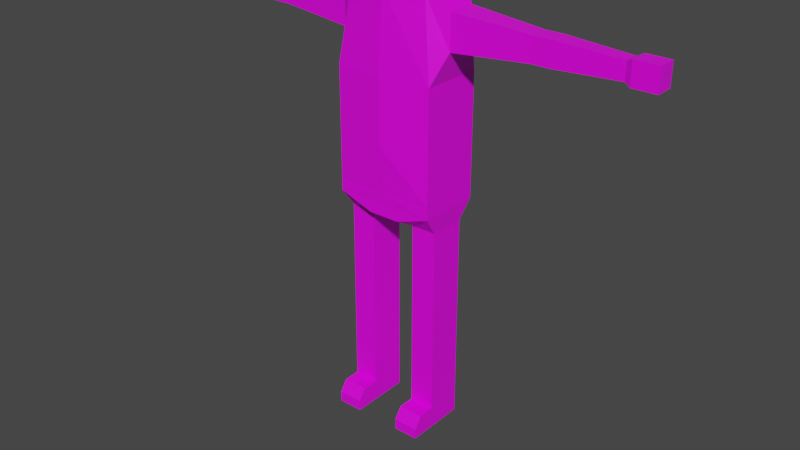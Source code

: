 # Source: MainCharacter.blend  (saved by Blender 2.92.15; exported with 4.5.12 LTS)
import bpy
from mathutils import Matrix  # noqa: F401  (used for matrix-valued properties, if any)

bpy.ops.wm.read_factory_settings(use_empty=True)
scene = bpy.context.scene
scene.name = 'Scene'

# ---- collections
col_collection = bpy.data.collections.new('Collection'); scene.collection.children.link(col_collection)

# ---- images (referenced by path relative to the original .blend; pixels are not part of the script)
import os
ASSET_DIR = os.environ.get("B2B_ASSET_DIR", "")  # directory of the original .blend (textures are referenced by path, not embedded)
HERE = os.path.dirname(os.path.abspath(__file__))  # packed textures are extracted next to this script under _unpacked/

def load_image(name, relpath, width, height, colorspace="sRGB"):
    """Load a texture the original file referenced (path relative to the .blend, or extracted next to this script)."""
    p = next((c for c in (os.path.join(HERE, relpath), os.path.join(ASSET_DIR, relpath)) if relpath and os.path.exists(c)), "")
    if p:
        img = bpy.data.images.load(p, check_existing=True)
        img.name = name
    else:  # same state as the original file: an image datablock whose file is absent (Cycles renders it pink)
        img = bpy.data.images.new(name, width, height)
        img.source = "FILE"
        img.filepath = "//" + (relpath or name)
    img.colorspace_settings.name = colorspace
    return img
img_palettecharacter_png = load_image('paletteCharacter.png', 'Palettes/paletteCharacter.png', 1024, 1024, 'sRGB')

# ---- materials (node trees are filled in below, after node groups)
mat_material = bpy.data.materials.new('Material')
mat_material.alpha_threshold = 0.0
mat_material.use_transparent_shadow = False
mat_material.line_color = (0.0, 0.0, 0.0, 1.0)

# ---- material node trees
mat_material.use_nodes = True; mat_material.node_tree.nodes.clear()
_N = mat_material.node_tree.nodes; _L = mat_material.node_tree.links
n0 = _N.new('ShaderNodeOutputMaterial'); n0.name = 'Material Output'; n0.location = (300, 300)
n1 = _N.new('ShaderNodeBsdfPrincipled'); n1.name = 'Principled BSDF'; n1.location = (10, 300)
n1.distribution = 'GGX'
n1.subsurface_method = 'BURLEY'
n1.inputs[2].default_value = 0.4
n1.inputs[3].default_value = 1.45
n1.inputs[27].default_value = (0.0, 0.0, 0.0, 1.0)
n1.inputs[28].default_value = 1.0
n2 = _N.new('ShaderNodeTexImage'); n2.name = 'Image Texture'; n2.location = (-352, 265)
n2.image = img_palettecharacter_png
n2.interpolation = 'Closest'
_L.new(n1.outputs[0], n0.inputs[0])
_L.new(n2.outputs[0], n1.inputs[0])
n0.is_active_output = True

# ---- world
world_world = bpy.data.worlds.new('World'); scene.world = world_world
world_world.use_nodes = True; world_world.node_tree.nodes.clear()
_N = world_world.node_tree.nodes; _L = world_world.node_tree.links
n0 = _N.new('ShaderNodeOutputWorld'); n0.name = 'World Output'; n0.location = (300, 300)
n1 = _N.new('ShaderNodeBackground'); n1.name = 'Background'; n1.location = (10, 300)
n1.inputs[0].default_value = (0.05088, 0.05088, 0.05088, 1.0)
_L.new(n1.outputs[0], n0.inputs[0])
n0.is_active_output = True
world_world.color = (0.05088, 0.05088, 0.05088)
world_world.use_sun_shadow = False
world_world.sun_shadow_jitter_overblur = 0.0

# ---- meshes
me_cube = bpy.data.meshes.new('Cube')
me_cube.from_pydata([(0.1601, 0.08086, 1.592), (0.05912, 0.09944, 0.8122), (0.1463, -0.1074, 1.592), (0.05912, -0.1343, 0.8122), (0.0, 0.09944, 0.8122), (0.0, -0.1343, 1.592), (0.0, -0.1343, 0.8122), (0.0, 0.09944, 1.592), (0.1854, 0.09944, 1.309), (0.1854, 0.09944, 1.072), (0.1854, -0.1343, 1.309), (0.1854, -0.1343, 1.072), (0.0, -0.1542, 1.309), (0.0, -0.1542, 1.072), (0.0, 0.09944, 1.309), (0.0, 0.09944, 1.072), (0.1854, 0.09944, 0.8558), (0.1854, -0.1343, 0.8558), (0.0, -0.1343, 0.8558), (0.0, 0.09944, 0.8558), (0.1785, 0.05101, 0.7866), (0.08574, 0.05101, 0.7866), (0.1785, -0.0859, 0.7866), (0.08574, -0.0859, 0.7866), (0.1785, 0.05101, 0.4737), (0.08574, 0.05101, 0.4737), (0.1785, -0.0859, 0.4737), (0.08574, -0.0859, 0.4737), (0.1785, 0.05101, 0.3973), (0.08574, 0.05101, 0.3973), (0.1785, -0.0859, 0.3973), (0.08574, -0.0859, 0.3973), (0.1785, 0.05101, 0.4355), (0.08574, 0.05101, 0.4355), (0.1785, -0.0859, 0.4355), (0.08574, -0.0859, 0.4355), (0.1785, 0.05101, 0.0806), (0.08574, 0.05101, 0.0806), (0.1785, -0.0859, 0.0806), (0.08574, -0.0859, 0.0806), (0.1785, 0.05101, 0.0), (0.08574, 0.05101, 0.0), (0.1785, -0.0859, 0.0), (0.08574, -0.0859, 0.0), (0.1785, -0.1488, 0.0806), (0.08574, -0.1488, 0.0806), (0.1785, -0.1488, 0.0), (0.08574, -0.1488, 0.0), (0.1785, -0.1774, 0.03947), (0.08574, -0.1774, 0.03947), (0.1785, -0.1774, 0.0), (0.08574, -0.1774, 0.0), (0.2147, 0.03519, 1.542), (0.2147, -0.07008, 1.542), (0.2147, 0.03519, 1.414), (0.2147, -0.07008, 1.414), (0.4933, 0.01767, 1.521), (0.4933, -0.05257, 1.521), (0.4933, 0.01767, 1.435), (0.4933, -0.05257, 1.435), (0.56, 0.01767, 1.521), (0.56, -0.05257, 1.521), (0.56, 0.01767, 1.435), (0.56, -0.05257, 1.435), (0.5266, -0.05257, 1.435), (0.5266, -0.05257, 1.521), (0.5266, 0.01767, 1.521), (0.5266, 0.01767, 1.435), (0.798, 0.008079, 1.509), (0.798, -0.04298, 1.509), (0.798, 0.008079, 1.447), (0.798, -0.04298, 1.447), (0.8182, 0.01626, 1.519), (0.8182, -0.05115, 1.519), (0.8182, 0.01626, 1.437), (0.8182, -0.05115, 1.437), (0.9053, 0.01626, 1.519), (0.9053, -0.05115, 1.519), (0.9053, 0.01626, 1.437), (0.9053, -0.05115, 1.437), (0.05168, 0.00713, 1.62), (0.05168, -0.04203, 1.62), (0.0, 0.00713, 1.62), (0.0, -0.04203, 1.62), (0.05168, 0.00713, 1.66), (0.05168, -0.04203, 1.66), (0.0, 0.00713, 1.66), (0.0, -0.04203, 1.66), (0.1002, 0.06911, 1.671), (0.1002, -0.104, 1.671), (0.0, 0.06911, 1.671), (0.0, -0.104, 1.671), (0.1002, 0.06911, 1.863), (0.1002, -0.104, 1.863), (0.0, 0.06911, 1.863), (0.0, -0.104, 1.863), (0.0, 0.07941, 1.732), (0.0, 0.07941, 1.803), (0.107, -0.1143, 1.732), (0.107, -0.1143, 1.803), (0.0, -0.1143, 1.803), (0.0, -0.1143, 1.732), (0.107, 0.07941, 1.732), (0.107, 0.07941, 1.803), (0.107, -0.04044, 1.744), (0.107, -0.04044, 1.79), (0.107, 0.005539, 1.744), (0.107, 0.005539, 1.79), (0.137, -0.04044, 1.744), (0.137, -0.04044, 1.79), (0.137, 0.005539, 1.744), (0.137, 0.005539, 1.79), (0.04686, -0.1143, 1.773), (0.04686, -0.1143, 1.791), (0.01993, -0.1143, 1.791), (0.01993, -0.1143, 1.773), (0.03101, -0.1143, 1.773), (0.03101, -0.1143, 1.791), (0.04686, -0.1154, 1.773), (0.04686, -0.1154, 1.791), (0.01993, -0.1154, 1.773), (0.01993, -0.1154, 1.791), (0.03101, -0.1154, 1.773), (0.03101, -0.1154, 1.791), (0.1027, 0.07359, 1.876), (0.1027, -0.1085, 1.876), (0.0, 0.07359, 1.876), (0.0, -0.1085, 1.876), (0.0, 0.08443, 1.813), (0.1098, -0.1193, 1.813), (0.0, -0.1193, 1.813), (0.1098, 0.08443, 1.813), (0.0, 0.08313, 1.821), (0.109, -0.118, 1.821), (0.109, 0.08313, 1.821), (0.0, -0.118, 1.821), (0.0853, -0.1851, 1.815), (0.0, -0.1851, 1.825), (0.0848, -0.1838, 1.822), (0.0, -0.1838, 1.832), (0.1854, 0.09944, 0.9024), (0.1854, -0.1343, 0.9024), (0.0, -0.1386, 0.9024), (0.0, 0.09944, 0.9024)], [], [(4, 1, 3, 6), (0, 2, 53, 52), (14, 7, 0, 8), (0, 7, 82, 80), (10, 2, 5, 12), (141, 11, 13, 142), (11, 10, 12, 13), (143, 15, 9, 140), (15, 14, 8, 9), (140, 9, 11, 141), (9, 8, 10, 11), (16, 17, 22, 20), (4, 19, 16, 1), (3, 17, 18, 6), (23, 21, 25, 27), (1, 16, 20, 21), (3, 1, 21, 23), (17, 3, 23, 22), (33, 32, 28, 29), (21, 20, 24, 25), (20, 22, 26, 24), (22, 23, 27, 26), (28, 30, 38, 36), (32, 34, 30, 28), (34, 35, 31, 30), (35, 33, 29, 31), (27, 25, 33, 35), (26, 27, 35, 34), (24, 26, 34, 32), (25, 24, 32, 33), (36, 38, 42, 40), (30, 31, 39, 38), (31, 29, 37, 39), (29, 28, 36, 37), (41, 40, 42, 43), (43, 42, 46, 47), (39, 37, 41, 43), (37, 36, 40, 41), (46, 44, 48, 50), (39, 43, 47, 45), (38, 39, 45, 44), (42, 38, 44, 46), (48, 49, 51, 50), (44, 45, 49, 48), (45, 47, 51, 49), (47, 46, 50, 51), (53, 55, 59, 57), (2, 10, 55, 53), (10, 8, 54, 55), (8, 0, 52, 54), (65, 64, 63, 61), (52, 53, 57, 56), (55, 54, 58, 59), (54, 52, 56, 58), (63, 62, 70, 71), (66, 65, 61, 60), (64, 67, 62, 63), (67, 66, 60, 62), (58, 56, 66, 67), (59, 58, 67, 64), (56, 57, 65, 66), (57, 59, 64, 65), (68, 69, 73, 72), (62, 60, 68, 70), (61, 63, 71, 69), (60, 61, 69, 68), (75, 74, 78, 79), (71, 70, 74, 75), (70, 68, 72, 74), (69, 71, 75, 73), (78, 76, 77, 79), (74, 72, 76, 78), (73, 75, 79, 77), (72, 73, 77, 76), (80, 82, 86, 84), (2, 0, 80, 81), (5, 2, 81, 83), (87, 85, 89, 91), (83, 81, 85, 87), (81, 80, 84, 85), (100, 99, 93, 95), (85, 84, 88, 89), (84, 86, 90, 88), (92, 94, 95, 93), (99, 103, 92, 93), (103, 97, 94, 92), (88, 90, 96, 102), (102, 96, 97, 103), (89, 88, 102, 98), (98, 102, 103, 99), (91, 89, 98, 101), (101, 98, 99, 100), (104, 105, 107, 106), (108, 110, 111, 109), (105, 104, 108, 109), (107, 105, 109, 111), (106, 107, 111, 110), (104, 106, 110, 108), (116, 117, 113, 112), (115, 114, 117, 116), (122, 118, 119, 123), (120, 122, 123, 121), (116, 112, 118, 122), (115, 116, 122, 120), (112, 113, 119, 118), (113, 117, 123, 119), (117, 114, 121, 123), (114, 115, 120, 121), (135, 133, 125, 127), (124, 126, 127, 125), (133, 134, 124, 125), (134, 132, 126, 124), (128, 131, 129, 130), (131, 128, 132, 134), (129, 131, 134, 133), (130, 129, 136, 137), (137, 136, 138, 139), (129, 133, 138, 136), (133, 135, 139, 138), (16, 140, 141, 17), (19, 143, 140, 16), (17, 141, 142, 18)])
_uv = me_cube.uv_layers.new(name='UVMap')
_uv.uv.foreach_set('vector', [0.3496, 0.7891, 0.3496, 0.7891, 0.3496, 0.7891, 0.3496, 0.7891, 0.6953, 0.1992, 0.6953, 0.1992, 0.6953, 0.1992, 0.6953, 0.1992, 0.6953, 0.1992, 0.6953, 0.1992, 0.6953, 0.1992, 0.6953, 0.1992, 0.6953, 0.1992, 0.6953, 0.1992, 0.6953, 0.1992, 0.6953, 0.1992, 0.6953, 0.1992, 0.6953, 0.1992, 0.6953, 0.1992, 0.6953, 0.1992, 0.6953, 0.1992, 0.6953, 0.1992, 0.6953, 0.1992, 0.6953, 0.1992, 0.6953, 0.1992, 0.6953, 0.1992, 0.6953, 0.1992, 0.6953, 0.1992, 0.6953, 0.1992, 0.6953, 0.1992, 0.6953, 0.1992, 0.6953, 0.1992, 0.6953, 0.1992, 0.6953, 0.1992, 0.6953, 0.1992, 0.6953, 0.1992, 0.6953, 0.1992, 0.6953, 0.1992, 0.6953, 0.1992, 0.6953, 0.1992, 0.6953, 0.1992, 0.6953, 0.1992, 0.6953, 0.1992, 0.6953, 0.1992, 0.3496, 0.7891, 0.3496, 0.7891, 0.3496, 0.7891, 0.3496, 0.7891, 0.3496, 0.7891, 0.3496, 0.7891, 0.3496, 0.7891, 0.3496, 0.7891, 0.3496, 0.7891, 0.3496, 0.7891, 0.3496, 0.7891, 0.3496, 0.7891, 0.3496, 0.7891, 0.3496, 0.7891, 0.3496, 0.7891, 0.3496, 0.7891, 0.3496, 0.7891, 0.3496, 0.7891, 0.3496, 0.7891, 0.3496, 0.7891, 0.3496, 0.7891, 0.3496, 0.7891, 0.3496, 0.7891, 0.3496, 0.7891, 0.3496, 0.7891, 0.3496, 0.7891, 0.3496, 0.7891, 0.3496, 0.7891, 0.3496, 0.7891, 0.3496, 0.7891, 0.3496, 0.7891, 0.3496, 0.7891, 0.3496, 0.7891, 0.3496, 0.7891, 0.3496, 0.7891, 0.3496, 0.7891, 0.3496, 0.7891, 0.3496, 0.7891, 0.3496, 0.7891, 0.3496, 0.7891, 0.3496, 0.7891, 0.3496, 0.7891, 0.3496, 0.7891, 0.3496, 0.7891, 0.3496, 0.7891, 0.3496, 0.7891, 0.3496, 0.7891, 0.3496, 0.7891, 0.3496, 0.7891, 0.3496, 0.7891, 0.3496, 0.7891, 0.3496, 0.7891, 0.3496, 0.7891, 0.3496, 0.7891, 0.3496, 0.7891, 0.3496, 0.7891, 0.3496, 0.7891, 0.3496, 0.7891, 0.3496, 0.7891, 0.3496, 0.7891, 0.3496, 0.7891, 0.3496, 0.7891, 0.3496, 0.7891, 0.3496, 0.7891, 0.3496, 0.7891, 0.3496, 0.7891, 0.3496, 0.7891, 0.3496, 0.7891, 0.3496, 0.7891, 0.3496, 0.7891, 0.3496, 0.7891, 0.3496, 0.7891, 0.3496, 0.7891, 0.3496, 0.7891, 0.3496, 0.7891, 0.3496, 0.7891, 0.7852, 0.9297, 0.7852, 0.9297, 0.7852, 0.9297, 0.7852, 0.9297, 0.3496, 0.7891, 0.3496, 0.7891, 0.3496, 0.7891, 0.3496, 0.7891, 0.3496, 0.7891, 0.3496, 0.7891, 0.3496, 0.7891, 0.3496, 0.7891, 0.3496, 0.7891, 0.3496, 0.7891, 0.3496, 0.7891, 0.3496, 0.7891, 0.7852, 0.9297, 0.7852, 0.9297, 0.7852, 0.9297, 0.7852, 0.9297, 0.7852, 0.9297, 0.7852, 0.9297, 0.7852, 0.9297, 0.7852, 0.9297, 0.7852, 0.9297, 0.7852, 0.9297, 0.7852, 0.9297, 0.7852, 0.9297, 0.7852, 0.9297, 0.7852, 0.9297, 0.7852, 0.9297, 0.7852, 0.9297, 0.7852, 0.9297, 0.7852, 0.9297, 0.7852, 0.9297, 0.7852, 0.9297, 0.7852, 0.9297, 0.7852, 0.9297, 0.7852, 0.9297, 0.7852, 0.9297, 0.7852, 0.9297, 0.7852, 0.9297, 0.7852, 0.9297, 0.7852, 0.9297, 0.7852, 0.9297, 0.7852, 0.9297, 0.7852, 0.9297, 0.7852, 0.9297, 0.7852, 0.9297, 0.7852, 0.9297, 0.7852, 0.9297, 0.7852, 0.9297, 0.7852, 0.9297, 0.7852, 0.9297, 0.7852, 0.9297, 0.7852, 0.9297, 0.7852, 0.9297, 0.7852, 0.9297, 0.7852, 0.9297, 0.7852, 0.9297, 0.7852, 0.9297, 0.7852, 0.9297, 0.7852, 0.9297, 0.7852, 0.9297, 0.2148, 0.4414, 0.2148, 0.4414, 0.2148, 0.4414, 0.2148, 0.4414, 0.6953, 0.1992, 0.6953, 0.1992, 0.6953, 0.1992, 0.6953, 0.1992, 0.6953, 0.1992, 0.6953, 0.1992, 0.6953, 0.1992, 0.6953, 0.1992, 0.6953, 0.1992, 0.6953, 0.1992, 0.6953, 0.1992, 0.6953, 0.1992, 0.2148, 0.4414, 0.2148, 0.4414, 0.2148, 0.4414, 0.2148, 0.4414, 0.2148, 0.4414, 0.2148, 0.4414, 0.2148, 0.4414, 0.2148, 0.4414, 0.2148, 0.4414, 0.2148, 0.4414, 0.2148, 0.4414, 0.2148, 0.4414, 0.2148, 0.4414, 0.2148, 0.4414, 0.2148, 0.4414, 0.2148, 0.4414, 0.2148, 0.4414, 0.2148, 0.4414, 0.2148, 0.4414, 0.2148, 0.4414, 0.2148, 0.4414, 0.2148, 0.4414, 0.2148, 0.4414, 0.2148, 0.4414, 0.2148, 0.4414, 0.2148, 0.4414, 0.2148, 0.4414, 0.2148, 0.4414, 0.2148, 0.4414, 0.2148, 0.4414, 0.2148, 0.4414, 0.2148, 0.4414, 0.2148, 0.4414, 0.2148, 0.4414, 0.2148, 0.4414, 0.2148, 0.4414, 0.2148, 0.4414, 0.2148, 0.4414, 0.2148, 0.4414, 0.2148, 0.4414, 0.2148, 0.4414, 0.2148, 0.4414, 0.2148, 0.4414, 0.2148, 0.4414, 0.2148, 0.4414, 0.2148, 0.4414, 0.2148, 0.4414, 0.2148, 0.4414, 0.2148, 0.4414, 0.2148, 0.4414, 0.2148, 0.4414, 0.2148, 0.4414, 0.2148, 0.4414, 0.2148, 0.4414, 0.2148, 0.4414, 0.2148, 0.4414, 0.2148, 0.4414, 0.2148, 0.4414, 0.2148, 0.4414, 0.2148, 0.4414, 0.2148, 0.4414, 0.2148, 0.4414, 0.2148, 0.4414, 0.2148, 0.4414, 0.2148, 0.4414, 0.2148, 0.4414, 0.2148, 0.4414, 0.2148, 0.4414, 0.2148, 0.4414, 0.2148, 0.4414, 0.2148, 0.4414, 0.2148, 0.4414, 0.2148, 0.4414, 0.2148, 0.4414, 0.2148, 0.4414, 0.2148, 0.4414, 0.2148, 0.4414, 0.2148, 0.4414, 0.2148, 0.4414, 0.2148, 0.4414, 0.2148, 0.4414, 0.2148, 0.4414, 0.2148, 0.4414, 0.2148, 0.4414, 0.2148, 0.4414, 0.2148, 0.4414, 0.2148, 0.4414, 0.2148, 0.4414, 0.2148, 0.4414, 0.2148, 0.4414, 0.2148, 0.4414, 0.2148, 0.4414, 0.2148, 0.4414, 0.2148, 0.4414, 0.2148, 0.4414, 0.2148, 0.4414, 0.2148, 0.4414, 0.2148, 0.4414, 0.2148, 0.4414, 0.2148, 0.4414, 0.6953, 0.1992, 0.6953, 0.1992, 0.6953, 0.1992, 0.6953, 0.1992, 0.6953, 0.1992, 0.6953, 0.1992, 0.6953, 0.1992, 0.6953, 0.1992, 0.2148, 0.4414, 0.2148, 0.4414, 0.2148, 0.4414, 0.2148, 0.4414, 0.2148, 0.4414, 0.2148, 0.4414, 0.2148, 0.4414, 0.2148, 0.4414, 0.2148, 0.4414, 0.2148, 0.4414, 0.2148, 0.4414, 0.2148, 0.4414, 0.2148, 0.4414, 0.2148, 0.4414, 0.2148, 0.4414, 0.2148, 0.4414, 0.2148, 0.4414, 0.2148, 0.4414, 0.2148, 0.4414, 0.2148, 0.4414, 0.2148, 0.4414, 0.2148, 0.4414, 0.2148, 0.4414, 0.2148, 0.4414, 0.2148, 0.4414, 0.2148, 0.4414, 0.2148, 0.4414, 0.2148, 0.4414, 0.2148, 0.4414, 0.2148, 0.4414, 0.2148, 0.4414, 0.2148, 0.4414, 0.2148, 0.4414, 0.2148, 0.4414, 0.2148, 0.4414, 0.2148, 0.4414, 0.2148, 0.4414, 0.2148, 0.4414, 0.2148, 0.4414, 0.2148, 0.4414, 0.2148, 0.4414, 0.2148, 0.4414, 0.2148, 0.4414, 0.2148, 0.4414, 0.2148, 0.4414, 0.2148, 0.4414, 0.2148, 0.4414, 0.2148, 0.4414, 0.2148, 0.4414, 0.2148, 0.4414, 0.2148, 0.4414, 0.2148, 0.4414, 0.2148, 0.4414, 0.2148, 0.4414, 0.2148, 0.4414, 0.2148, 0.4414, 0.2148, 0.4414, 0.2148, 0.4414, 0.2148, 0.4414, 0.2148, 0.4414, 0.2148, 0.4414, 0.2148, 0.4414, 0.2148, 0.4414, 0.2148, 0.4414, 0.2148, 0.4414, 0.2148, 0.4414, 0.2148, 0.4414, 0.2148, 0.4414, 0.2148, 0.4414, 0.2148, 0.4414, 0.2148, 0.4414, 0.2148, 0.4414, 0.2148, 0.4414, 0.2148, 0.4414, 0.2148, 0.4414, 0.2148, 0.4414, 0.2148, 0.4414, 0.2148, 0.4414, 0.2148, 0.4414, 0.2148, 0.4414, 0.2148, 0.4414, 0.2148, 0.4414, 0.2148, 0.4414, 0.2148, 0.4414, 0.08984, 0.9766, 0.08984, 0.9766, 0.08984, 0.9766, 0.08984, 0.9766, 0.9453, 0.9258, 0.9453, 0.9258, 0.9453, 0.9258, 0.9453, 0.9258, 0.08984, 0.9766, 0.08984, 0.9766, 0.08984, 0.9766, 0.08984, 0.9766, 0.9453, 0.9258, 0.9453, 0.9258, 0.9453, 0.9258, 0.9453, 0.9258, 0.08984, 0.9766, 0.08984, 0.9766, 0.08984, 0.9766, 0.08984, 0.9766, 0.9453, 0.9258, 0.9453, 0.9258, 0.9453, 0.9258, 0.9453, 0.9258, 0.08984, 0.9766, 0.08984, 0.9766, 0.08984, 0.9766, 0.08984, 0.9766, 0.08984, 0.9766, 0.08984, 0.9766, 0.08984, 0.9766, 0.08984, 0.9766, 0.9453, 0.9258, 0.9453, 0.9258, 0.9453, 0.9258, 0.9453, 0.9258, 0.9453, 0.9258, 0.9453, 0.9258, 0.9453, 0.9258, 0.9453, 0.9258, 0.3164, 0.6875, 0.3164, 0.6875, 0.3164, 0.6875, 0.3164, 0.6875, 0.3164, 0.6875, 0.3164, 0.6875, 0.3164, 0.6875, 0.3164, 0.6875, 0.3164, 0.6875, 0.3164, 0.6875, 0.3164, 0.6875, 0.3164, 0.6875, 0.3164, 0.6875, 0.3164, 0.6875, 0.3164, 0.6875, 0.3164, 0.6875, 0.3164, 0.6875, 0.3164, 0.6875, 0.3164, 0.6875, 0.3164, 0.6875, 0.3164, 0.6875, 0.3164, 0.6875, 0.3164, 0.6875, 0.3164, 0.6875, 0.3164, 0.6875, 0.3164, 0.6875, 0.3164, 0.6875, 0.3164, 0.6875, 0.3164, 0.6875, 0.3164, 0.6875, 0.3164, 0.6875, 0.3164, 0.6875, 0.3164, 0.6875, 0.3164, 0.6875, 0.3164, 0.6875, 0.3164, 0.6875, 0.3164, 0.6875, 0.3164, 0.6875, 0.3164, 0.6875, 0.3164, 0.6875, 0.3164, 0.6875, 0.3164, 0.6875, 0.3164, 0.6875, 0.3164, 0.6875, 0.3496, 0.7891, 0.3496, 0.7891, 0.3496, 0.7891, 0.3496, 0.7891, 0.3496, 0.7891, 0.3496, 0.7891, 0.3496, 0.7891, 0.3496, 0.7891, 0.3496, 0.7891, 0.3496, 0.7891, 0.3496, 0.7891, 0.3496, 0.7891])
me_cube.materials.append(mat_material)
me_cube.use_remesh_preserve_volume = False
me_cube.use_remesh_preserve_attributes = False
me_cube.use_mirror_vertex_groups = False
me_cube.update()
arm_armature = bpy.data.armatures.new('Armature')  # bones are not reproduced

# ---- objects
ob_character = bpy.data.objects.new('Character', me_cube)
ob_armature = bpy.data.objects.new('Armature', arm_armature)

# ---- transforms, parenting, visibility, modifiers, constraints
ob_character.parent = ob_armature
ob_character.location = (0.0, 0.0, 0.0)
ob_character.lock_rotations_4d = False
ob_character.empty_display_type = 'ARROWS'
ob_character.lineart.crease_threshold = 0.0
_vg = ob_character.vertex_groups.new(name='Root')
for _i, _w in zip([1, 3, 4, 6, 9, 11, 13, 15, 16, 17, 18, 19, 21, 23, 140, 141, 142, 143], [0.4242, 0.2387, 0.6305, 0.5004, 0.001259, 0.001868, 0.1026, 0.08978, 0.05073, 0.01359, 0.5956, 0.681, 0.08922, 0.05435, 0.05703, 0.04703, 0.6239, 0.6738]): _vg.add([_i], _w, 'REPLACE')
_vg = ob_character.vertex_groups.new(name='Spine1')
for _i, _w in zip([1, 3, 4, 5, 6, 7, 8, 9, 10, 11, 12, 13, 14, 15, 16, 17, 18, 19, 54, 55, 140, 141, 142, 143], [0.02071, 0.01694, 0.04649, 0.05032, 0.03877, 0.03647, 0.4355, 0.7286, 0.4392, 0.7241, 0.4871, 0.766, 0.4925, 0.81, 0.05271, 0.05483, 0.09228, 0.0832, 0.05932, 0.05249, 0.1077, 0.1097, 0.1517, 0.1483]): _vg.add([_i], _w, 'REPLACE')
_vg = ob_character.vertex_groups.new(name='Spine2')
for _i, _w in zip([0, 2, 5, 7, 8, 9, 10, 11, 12, 13, 14, 15, 54, 55, 80, 81, 82, 83, 86, 87], [0.06284, 0.07088, 0.6399, 0.6455, 0.3802, 0.06081, 0.3823, 0.0626, 0.468, 0.06477, 0.4736, 0.05239, 0.05303, 0.04589, 0.04804, 0.04486, 0.3221, 0.3164, 0.02506, 0.03411]): _vg.add([_i], _w, 'REPLACE')
_vg = ob_character.vertex_groups.new(name='Head')
for _i, _w in zip([80, 81, 83, 84, 85, 86, 87, 88, 89, 90, 91, 92, 93, 94, 95, 96, 97, 98, 99, 100, 101, 102, 103, 104, 105, 106, 107, 108, 109, 110, 111, 112, 113, 114, 115, 116, 117, 118, 119, 120, 121, 122, 123, 124, 125, 126, 127, 128, 129, 130, 131, 132, 133, 134, 135, 136, 137, 138, 139], [0.04195, 0.05971, 0.01735, 0.7932, 0.8022, 0.8706, 0.8479, 0.9204, 0.9217, 0.937, 0.9366, 0.9925, 0.9923, 0.9949, 0.9943, 0.9729, 0.9892, 0.966, 0.986, 0.9886, 0.9721, 0.9663, 0.986, 1.0, 1.0, 1.0, 1.0, 1.0, 1.0, 1.0, 1.0, 1.0, 1.0, 1.0, 1.0, 1.0, 1.0, 1.0, 1.0, 1.0, 1.0, 1.0, 1.0, 1.0, 1.0, 1.0, 1.0, 1.0, 1.0, 1.0, 1.0, 1.0, 1.0, 1.0, 1.0, 1.0, 1.0, 1.0, 1.0]): _vg.add([_i], _w, 'REPLACE')
_vg = ob_character.vertex_groups.new(name='Shoulder.l')
for _i, _w in zip([0, 2, 5, 7, 8, 10, 12, 52, 53, 54, 55, 80, 81, 82, 83, 84, 85, 86, 87, 88, 89, 90, 91, 98, 102], [0.9201, 0.9058, 0.268, 0.2337, 0.1642, 0.1585, 0.0116, 0.9711, 0.963, 0.8648, 0.8776, 0.8625, 0.8633, 0.3481, 0.3428, 0.1756, 0.1659, 0.0561, 0.06964, 0.06607, 0.06729, 0.03218, 0.01814, 0.006969, 0.005115]): _vg.add([_i], _w, 'REPLACE')
_vg = ob_character.vertex_groups.new(name='UpperArm.l')
_vg = ob_character.vertex_groups.new(name='LowerArm.l')
for _i, _w in zip([56, 57, 58, 59, 60, 61, 62, 63, 64, 65, 66, 67, 68, 69, 70, 71, 72, 73, 74, 75], [0.9868, 0.9822, 0.9879, 0.9834, 0.9786, 0.982, 0.9803, 0.9832, 0.9898, 0.9888, 0.9904, 0.9916, 0.06759, 0.4482, 0.06207, 0.4525, 0.01296, 0.1463, 0.006354, 0.1392]): _vg.add([_i], _w, 'REPLACE')
_vg = ob_character.vertex_groups.new(name='Hand.l')
for _i, _w in zip([68, 69, 70, 71, 72, 73, 74, 75, 76, 77, 78, 79], [0.9324, 0.5518, 0.9379, 0.5475, 0.9685, 0.8537, 0.9718, 0.8608, 0.9934, 0.9811, 0.9941, 0.9839]): _vg.add([_i], _w, 'REPLACE')
_vg = ob_character.vertex_groups.new(name='Shoulder.r')
for _i, _w in zip([5, 7, 80, 81, 82, 83, 86, 87], [0.01162, 0.07004, 0.0325, 0.005055, 0.3067, 0.3062, 0.02118, 0.03044]): _vg.add([_i], _w, 'REPLACE')
_vg = ob_character.vertex_groups.new(name='UpperArm.r')
_vg = ob_character.vertex_groups.new(name='LowerArm.r')
_vg = ob_character.vertex_groups.new(name='Hand.r')
_vg = ob_character.vertex_groups.new(name='Hip.L')
for _i, _w in zip([1, 3, 4, 6, 9, 11, 13, 15, 16, 17, 18, 19, 20, 21, 22, 23, 24, 25, 140, 141, 142, 143], [0.5239, 0.7105, 0.3079, 0.4421, 0.1604, 0.1633, 0.05841, 0.03352, 0.8819, 0.8993, 0.2977, 0.2239, 0.9478, 0.8737, 0.9594, 0.9101, 0.007599, 0.003789, 0.8195, 0.8257, 0.2069, 0.1639]): _vg.add([_i], _w, 'REPLACE')
_vg = ob_character.vertex_groups.new(name='UpperLeg.L')
for _i, _w in zip([21, 24, 25, 26, 27, 28, 29, 30, 31, 32, 33, 34, 35], [0.000801, 0.8866, 0.8876, 0.893, 0.8945, 0.141, 0.1402, 0.08906, 0.08786, 0.6315, 0.6326, 0.4986, 0.4987]): _vg.add([_i], _w, 'REPLACE')
_vg = ob_character.vertex_groups.new(name='LowerLeg.L')
for _i, _w in zip([24, 25, 26, 27, 28, 29, 30, 31, 32, 33, 34, 35, 36, 37, 38, 39, 40, 41, 42, 43], [0.0821, 0.08134, 0.08404, 0.08291, 0.8399, 0.841, 0.8893, 0.8908, 0.3499, 0.349, 0.4903, 0.4905, 0.4787, 0.479, 0.01221, 0.01286, 0.4474, 0.4479, 0.004846, 0.005642]): _vg.add([_i], _w, 'REPLACE')
_vg = ob_character.vertex_groups.new(name='Foot.L')
for _i, _w in zip([36, 37, 38, 39, 40, 41, 42, 43, 44, 45, 46, 47, 48, 49, 50, 51], [0.5195, 0.5192, 0.9678, 0.9675, 0.5521, 0.5517, 0.9724, 0.972, 0.9914, 0.9915, 0.9951, 0.9954, 0.9965, 0.9964, 0.9971, 0.9977]): _vg.add([_i], _w, 'REPLACE')
_vg = ob_character.vertex_groups.new(name='Hip.R')
_vg = ob_character.vertex_groups.new(name='UpperLeg.R')
_vg = ob_character.vertex_groups.new(name='LowerLeg.R')
_vg = ob_character.vertex_groups.new(name='Foot.R')
_m = ob_character.modifiers.new('Mirror', 'MIRROR')
_m.use_clip = True
_m = ob_character.modifiers.new('Armature', 'ARMATURE')
_m.object = ob_armature
ob_armature.location = (0.0, 0.0, 0.0)
ob_armature.show_in_front = True
ob_armature.lineart.crease_threshold = 0.0

# ---- collection membership
col_collection.objects.link(ob_character)
col_collection.objects.link(ob_armature)

# ---- scene / render settings (as saved in the file)
scene.frame_start = 1; scene.frame_end = 22; scene.frame_set(1)
scene.render.engine = 'BLENDER_EEVEE_NEXT'
scene.cycles.use_denoising = False
scene.cycles.samples = 128
scene.cycles.sampling_pattern = 'TABULATED_SOBOL'
scene.cycles.use_adaptive_sampling = False
scene.cycles.use_light_tree = False
scene.view_settings.view_transform = 'Filmic'
bpy.context.view_layer.update()

# ---- added for rendering (the .blend has no active camera and no usable light): camera, sun
cam_auto = bpy.data.cameras.new('AutoCamera')
cam_auto.lens = 50.0
cam_auto.sensor_width = 36.0
cam_auto.clip_end = 1000.0
ob_auto_camera = bpy.data.objects.new('AutoCamera', cam_auto)
scene.collection.objects.link(ob_auto_camera)
ob_auto_camera.location = (2.17448, -2.65844, 2.48687)
ob_auto_camera.rotation_euler = (1.09748, -7.21219e-08, 0.694738)
scene.camera = ob_auto_camera
light_auto_sun = bpy.data.lights.new('AutoSun', 'SUN')
light_auto_sun.energy = 3.0
light_auto_sun.angle = 0.0523599
ob_auto_sun = bpy.data.objects.new('AutoSun', light_auto_sun)
scene.collection.objects.link(ob_auto_sun)
ob_auto_sun.rotation_euler = (0.872665, 0.174533, 0.523599)
bpy.context.view_layer.update()
